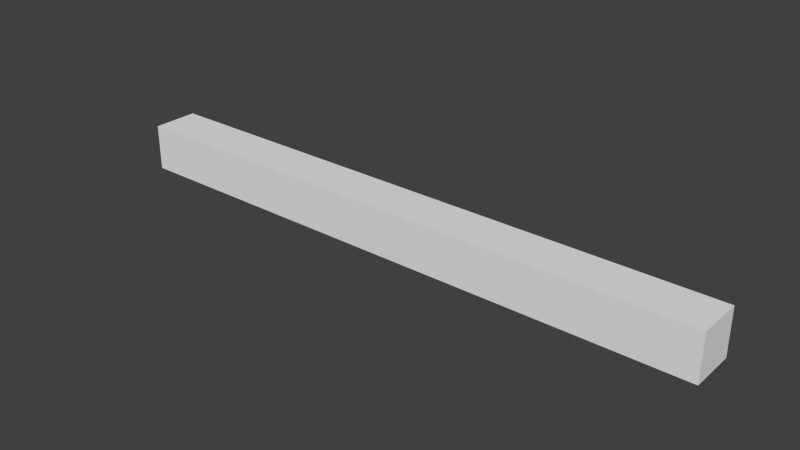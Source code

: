 # Source: short_13.blend  (saved by Blender 2.76.0; exported with 4.5.12 LTS)
import bpy
from mathutils import Matrix  # noqa: F401  (used for matrix-valued properties, if any)

bpy.ops.wm.read_factory_settings(use_empty=True)
scene = bpy.context.scene
scene.name = 'Scene'

# ---- collections
col_collection_13 = bpy.data.collections.new('Collection 13'); scene.collection.children.link(col_collection_13)

# ---- world
world_world = bpy.data.worlds.new('World'); scene.world = world_world
world_world.color = (0.05088, 0.05088, 0.05088)
world_world.use_sun_shadow = False
world_world.sun_shadow_jitter_overblur = 0.0
world_world.cycles.sampling_method = 'MANUAL'
world_world.cycles.sample_map_resolution = 256

# ---- meshes
me_cube_013 = bpy.data.meshes.new('Cube.013')
me_cube_013.from_pydata([(-13.0, -0.5, -1.0), (-13.0, -0.5, 0.0), (-13.0, 0.5, -1.0), (-13.0, 0.5, 0.0), (4.768e-07, -0.5, -1.0), (4.768e-07, -0.5, 0.0), (4.768e-07, 0.5, -1.0), (4.768e-07, 0.5, 0.0)], [], [(1, 3, 2, 0), (3, 7, 6, 2), (7, 5, 4, 6), (5, 1, 0, 4), (0, 2, 6, 4), (5, 7, 3, 1)])
me_cube_013.use_remesh_preserve_volume = False
me_cube_013.use_remesh_preserve_attributes = False
me_cube_013.use_mirror_vertex_groups = False
me_cube_013.update()

# ---- objects
ob_short_13 = bpy.data.objects.new('short_13', me_cube_013)

# ---- transforms, parenting, visibility, modifiers, constraints
ob_short_13.location = (-4.768e-07, 0.0, 0.0)
ob_short_13.lineart.crease_threshold = 0.0

# ---- collection membership
col_collection_13.objects.link(ob_short_13)

# ---- scene / render settings (as saved in the file)
scene.frame_start = 1; scene.frame_end = 250; scene.frame_set(1)
scene.render.engine = 'BLENDER_EEVEE_NEXT'
scene.render.resolution_percentage = 50
scene.render.dither_intensity = 0.0
scene.cycles.use_denoising = False
scene.cycles.samples = 10
scene.cycles.sampling_pattern = 'TABULATED_SOBOL'
scene.cycles.light_sampling_threshold = 0.0
scene.cycles.use_adaptive_sampling = False
scene.cycles.use_light_tree = False
scene.cycles.blur_glossy = 0.0
scene.cycles.pixel_filter_type = 'GAUSSIAN'
scene.cycles.sample_clamp_indirect = 0.0
scene.view_settings.view_transform = 'Standard'
bpy.context.view_layer.update()

# ---- added for rendering (the .blend has no active camera and no usable light): camera, sun
cam_auto = bpy.data.cameras.new('AutoCamera')
cam_auto.lens = 50.0
cam_auto.sensor_width = 36.0
cam_auto.clip_end = 1000.0
ob_auto_camera = bpy.data.objects.new('AutoCamera', cam_auto)
scene.collection.objects.link(ob_auto_camera)
ob_auto_camera.location = (5.59888, -14.5187, 9.17911)
ob_auto_camera.rotation_euler = (1.09748, -7.21219e-08, 0.694738)
scene.camera = ob_auto_camera
light_auto_sun = bpy.data.lights.new('AutoSun', 'SUN')
light_auto_sun.energy = 3.0
light_auto_sun.angle = 0.0523599
ob_auto_sun = bpy.data.objects.new('AutoSun', light_auto_sun)
scene.collection.objects.link(ob_auto_sun)
ob_auto_sun.rotation_euler = (0.872665, 0.174533, 0.523599)
bpy.context.view_layer.update()
